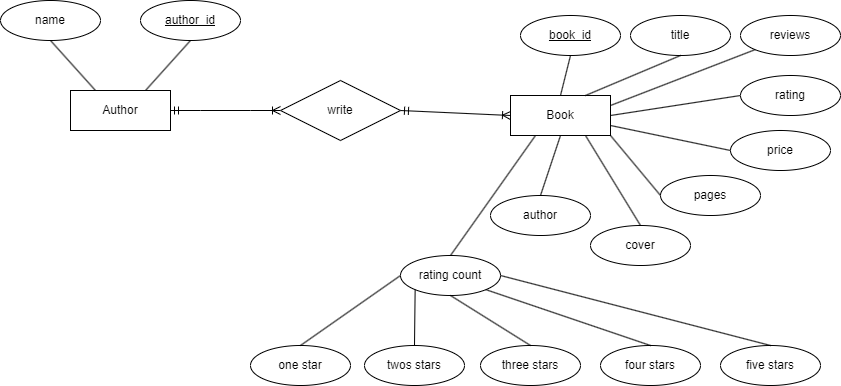

The diagram above was exported from draw.io. Its source (the exported page's mxGraphModel, read from the mxfile embedded in the PNG):
<mxGraphModel dx="1804" dy="654" grid="1" gridSize="10" guides="1" tooltips="1" connect="1" arrows="1" fold="1" page="1" pageScale="1" pageWidth="827" pageHeight="1169" math="0" shadow="0">
  <root>
    <mxCell id="0" />
    <mxCell id="1" parent="0" />
    <mxCell id="l_kUyBmUROy-DM1f4d6O-1" value="Author" style="whiteSpace=wrap;html=1;align=center;" parent="1" vertex="1">
      <mxGeometry x="20" y="275" width="100" height="40" as="geometry" />
    </mxCell>
    <mxCell id="l_kUyBmUROy-DM1f4d6O-4" value="author_id" style="ellipse;whiteSpace=wrap;html=1;align=center;fontStyle=4;" parent="1" vertex="1">
      <mxGeometry x="90" y="185" width="100" height="40" as="geometry" />
    </mxCell>
    <mxCell id="l_kUyBmUROy-DM1f4d6O-5" value="name" style="ellipse;whiteSpace=wrap;html=1;align=center;" parent="1" vertex="1">
      <mxGeometry x="-50" y="185" width="100" height="40" as="geometry" />
    </mxCell>
    <mxCell id="l_kUyBmUROy-DM1f4d6O-8" value="" style="endArrow=none;html=1;rounded=0;exitX=0.5;exitY=1;exitDx=0;exitDy=0;entryX=0.25;entryY=0;entryDx=0;entryDy=0;" parent="1" source="l_kUyBmUROy-DM1f4d6O-5" target="l_kUyBmUROy-DM1f4d6O-1" edge="1">
      <mxGeometry relative="1" as="geometry">
        <mxPoint x="-10" y="295" as="sourcePoint" />
        <mxPoint x="150" y="295" as="targetPoint" />
      </mxGeometry>
    </mxCell>
    <mxCell id="l_kUyBmUROy-DM1f4d6O-9" value="" style="endArrow=none;html=1;rounded=0;exitX=0.5;exitY=1;exitDx=0;exitDy=0;entryX=0.75;entryY=0;entryDx=0;entryDy=0;" parent="1" source="l_kUyBmUROy-DM1f4d6O-4" target="l_kUyBmUROy-DM1f4d6O-1" edge="1">
      <mxGeometry relative="1" as="geometry">
        <mxPoint x="10" y="235" as="sourcePoint" />
        <mxPoint x="55" y="285" as="targetPoint" />
      </mxGeometry>
    </mxCell>
    <mxCell id="l_kUyBmUROy-DM1f4d6O-10" value="Book" style="whiteSpace=wrap;html=1;align=center;" parent="1" vertex="1">
      <mxGeometry x="460" y="280" width="100" height="40" as="geometry" />
    </mxCell>
    <mxCell id="l_kUyBmUROy-DM1f4d6O-11" value="title" style="ellipse;whiteSpace=wrap;html=1;align=center;" parent="1" vertex="1">
      <mxGeometry x="580" y="200" width="100" height="40" as="geometry" />
    </mxCell>
    <mxCell id="l_kUyBmUROy-DM1f4d6O-12" value="book_id" style="ellipse;whiteSpace=wrap;html=1;align=center;fontStyle=4;" parent="1" vertex="1">
      <mxGeometry x="470" y="200" width="100" height="40" as="geometry" />
    </mxCell>
    <mxCell id="l_kUyBmUROy-DM1f4d6O-13" value="price" style="ellipse;whiteSpace=wrap;html=1;align=center;" parent="1" vertex="1">
      <mxGeometry x="680" y="315" width="100" height="40" as="geometry" />
    </mxCell>
    <mxCell id="l_kUyBmUROy-DM1f4d6O-14" value="pages" style="ellipse;whiteSpace=wrap;html=1;align=center;" parent="1" vertex="1">
      <mxGeometry x="610" y="360" width="100" height="40" as="geometry" />
    </mxCell>
    <mxCell id="l_kUyBmUROy-DM1f4d6O-16" value="" style="endArrow=none;html=1;rounded=0;exitX=0.5;exitY=1;exitDx=0;exitDy=0;entryX=0.5;entryY=0;entryDx=0;entryDy=0;" parent="1" source="l_kUyBmUROy-DM1f4d6O-12" target="l_kUyBmUROy-DM1f4d6O-10" edge="1">
      <mxGeometry relative="1" as="geometry">
        <mxPoint x="90" y="250" as="sourcePoint" />
        <mxPoint x="135" y="300" as="targetPoint" />
      </mxGeometry>
    </mxCell>
    <mxCell id="l_kUyBmUROy-DM1f4d6O-17" value="" style="endArrow=none;html=1;rounded=0;exitX=0.5;exitY=1;exitDx=0;exitDy=0;entryX=0.75;entryY=0;entryDx=0;entryDy=0;" parent="1" source="l_kUyBmUROy-DM1f4d6O-11" target="l_kUyBmUROy-DM1f4d6O-10" edge="1">
      <mxGeometry relative="1" as="geometry">
        <mxPoint x="100" y="260" as="sourcePoint" />
        <mxPoint x="145" y="310" as="targetPoint" />
      </mxGeometry>
    </mxCell>
    <mxCell id="l_kUyBmUROy-DM1f4d6O-18" value="" style="endArrow=none;html=1;rounded=0;exitX=0;exitY=0.5;exitDx=0;exitDy=0;entryX=1;entryY=0.5;entryDx=0;entryDy=0;" parent="1" source="l_kUyBmUROy-DM1f4d6O-26" target="l_kUyBmUROy-DM1f4d6O-10" edge="1">
      <mxGeometry relative="1" as="geometry">
        <mxPoint x="110" y="270" as="sourcePoint" />
        <mxPoint x="155" y="320" as="targetPoint" />
      </mxGeometry>
    </mxCell>
    <mxCell id="l_kUyBmUROy-DM1f4d6O-19" value="author" style="ellipse;whiteSpace=wrap;html=1;align=center;" parent="1" vertex="1">
      <mxGeometry x="440" y="380" width="100" height="40" as="geometry" />
    </mxCell>
    <mxCell id="l_kUyBmUROy-DM1f4d6O-20" value="" style="endArrow=none;html=1;rounded=0;exitX=0.5;exitY=0;exitDx=0;exitDy=0;entryX=0.5;entryY=1;entryDx=0;entryDy=0;" parent="1" source="l_kUyBmUROy-DM1f4d6O-19" target="l_kUyBmUROy-DM1f4d6O-10" edge="1">
      <mxGeometry relative="1" as="geometry">
        <mxPoint x="650" y="320" as="sourcePoint" />
        <mxPoint x="570" y="320" as="targetPoint" />
      </mxGeometry>
    </mxCell>
    <mxCell id="l_kUyBmUROy-DM1f4d6O-21" value="" style="endArrow=none;html=1;rounded=0;exitX=0;exitY=0.5;exitDx=0;exitDy=0;entryX=1;entryY=1;entryDx=0;entryDy=0;" parent="1" source="l_kUyBmUROy-DM1f4d6O-14" target="l_kUyBmUROy-DM1f4d6O-10" edge="1">
      <mxGeometry relative="1" as="geometry">
        <mxPoint x="660" y="330" as="sourcePoint" />
        <mxPoint x="580" y="330" as="targetPoint" />
      </mxGeometry>
    </mxCell>
    <mxCell id="l_kUyBmUROy-DM1f4d6O-22" value="cover" style="ellipse;whiteSpace=wrap;html=1;align=center;" parent="1" vertex="1">
      <mxGeometry x="540" y="410" width="100" height="40" as="geometry" />
    </mxCell>
    <mxCell id="l_kUyBmUROy-DM1f4d6O-23" value="" style="endArrow=none;html=1;rounded=0;exitX=0.5;exitY=0;exitDx=0;exitDy=0;entryX=0.75;entryY=1;entryDx=0;entryDy=0;" parent="1" source="l_kUyBmUROy-DM1f4d6O-22" target="l_kUyBmUROy-DM1f4d6O-10" edge="1">
      <mxGeometry relative="1" as="geometry">
        <mxPoint x="670" y="340" as="sourcePoint" />
        <mxPoint x="590" y="340" as="targetPoint" />
      </mxGeometry>
    </mxCell>
    <mxCell id="l_kUyBmUROy-DM1f4d6O-25" value="" style="endArrow=none;html=1;rounded=0;exitX=0.5;exitY=0;exitDx=0;exitDy=0;entryX=0.25;entryY=1;entryDx=0;entryDy=0;" parent="1" source="l_kUyBmUROy-DM1f4d6O-28" target="l_kUyBmUROy-DM1f4d6O-10" edge="1">
      <mxGeometry relative="1" as="geometry">
        <mxPoint x="370" y="430" as="sourcePoint" />
        <mxPoint x="520" y="340" as="targetPoint" />
      </mxGeometry>
    </mxCell>
    <mxCell id="l_kUyBmUROy-DM1f4d6O-26" value="rating" style="ellipse;whiteSpace=wrap;html=1;align=center;" parent="1" vertex="1">
      <mxGeometry x="690" y="260" width="100" height="40" as="geometry" />
    </mxCell>
    <mxCell id="l_kUyBmUROy-DM1f4d6O-27" value="reviews" style="ellipse;whiteSpace=wrap;html=1;align=center;" parent="1" vertex="1">
      <mxGeometry x="690" y="200" width="100" height="40" as="geometry" />
    </mxCell>
    <mxCell id="l_kUyBmUROy-DM1f4d6O-28" value="rating count" style="ellipse;whiteSpace=wrap;html=1;align=center;" parent="1" vertex="1">
      <mxGeometry x="350" y="440" width="100" height="40" as="geometry" />
    </mxCell>
    <mxCell id="I0-VVXG63IAstBEr48KV-3" value="one star" style="ellipse;whiteSpace=wrap;html=1;align=center;" vertex="1" parent="1">
      <mxGeometry x="200" y="530" width="100" height="40" as="geometry" />
    </mxCell>
    <mxCell id="I0-VVXG63IAstBEr48KV-4" value="twos stars" style="ellipse;whiteSpace=wrap;html=1;align=center;" vertex="1" parent="1">
      <mxGeometry x="314" y="530" width="100" height="40" as="geometry" />
    </mxCell>
    <mxCell id="I0-VVXG63IAstBEr48KV-5" value="three stars" style="ellipse;whiteSpace=wrap;html=1;align=center;" vertex="1" parent="1">
      <mxGeometry x="430" y="530" width="100" height="40" as="geometry" />
    </mxCell>
    <mxCell id="I0-VVXG63IAstBEr48KV-6" value="four stars" style="ellipse;whiteSpace=wrap;html=1;align=center;" vertex="1" parent="1">
      <mxGeometry x="550" y="530" width="100" height="40" as="geometry" />
    </mxCell>
    <mxCell id="I0-VVXG63IAstBEr48KV-7" value="five stars" style="ellipse;whiteSpace=wrap;html=1;align=center;" vertex="1" parent="1">
      <mxGeometry x="670" y="530" width="100" height="40" as="geometry" />
    </mxCell>
    <mxCell id="I0-VVXG63IAstBEr48KV-8" value="" style="endArrow=none;html=1;rounded=0;exitX=0;exitY=0.5;exitDx=0;exitDy=0;entryX=1;entryY=0.75;entryDx=0;entryDy=0;" edge="1" parent="1" source="l_kUyBmUROy-DM1f4d6O-13" target="l_kUyBmUROy-DM1f4d6O-10">
      <mxGeometry relative="1" as="geometry">
        <mxPoint x="690" y="345" as="sourcePoint" />
        <mxPoint x="560" y="290" as="targetPoint" />
      </mxGeometry>
    </mxCell>
    <mxCell id="I0-VVXG63IAstBEr48KV-9" value="" style="endArrow=none;html=1;rounded=0;exitX=0;exitY=1;exitDx=0;exitDy=0;entryX=1;entryY=0.25;entryDx=0;entryDy=0;" edge="1" parent="1" source="l_kUyBmUROy-DM1f4d6O-27" target="l_kUyBmUROy-DM1f4d6O-10">
      <mxGeometry relative="1" as="geometry">
        <mxPoint x="700" y="355" as="sourcePoint" />
        <mxPoint x="570" y="290" as="targetPoint" />
      </mxGeometry>
    </mxCell>
    <mxCell id="I0-VVXG63IAstBEr48KV-11" value="" style="endArrow=none;html=1;rounded=0;exitX=0.5;exitY=0;exitDx=0;exitDy=0;entryX=0;entryY=0.5;entryDx=0;entryDy=0;" edge="1" parent="1" source="I0-VVXG63IAstBEr48KV-3" target="l_kUyBmUROy-DM1f4d6O-28">
      <mxGeometry relative="1" as="geometry">
        <mxPoint x="710" y="365" as="sourcePoint" />
        <mxPoint x="340" y="480" as="targetPoint" />
      </mxGeometry>
    </mxCell>
    <mxCell id="I0-VVXG63IAstBEr48KV-12" value="" style="endArrow=none;html=1;rounded=0;exitX=0.5;exitY=0;exitDx=0;exitDy=0;entryX=0;entryY=1;entryDx=0;entryDy=0;" edge="1" parent="1" source="I0-VVXG63IAstBEr48KV-4" target="l_kUyBmUROy-DM1f4d6O-28">
      <mxGeometry relative="1" as="geometry">
        <mxPoint x="720" y="375" as="sourcePoint" />
        <mxPoint x="600" y="340" as="targetPoint" />
      </mxGeometry>
    </mxCell>
    <mxCell id="I0-VVXG63IAstBEr48KV-13" value="" style="endArrow=none;html=1;rounded=0;exitX=0.5;exitY=0;exitDx=0;exitDy=0;entryX=0.5;entryY=1;entryDx=0;entryDy=0;" edge="1" parent="1" source="I0-VVXG63IAstBEr48KV-5" target="l_kUyBmUROy-DM1f4d6O-28">
      <mxGeometry relative="1" as="geometry">
        <mxPoint x="730" y="385" as="sourcePoint" />
        <mxPoint x="610" y="350" as="targetPoint" />
      </mxGeometry>
    </mxCell>
    <mxCell id="I0-VVXG63IAstBEr48KV-14" value="" style="endArrow=none;html=1;rounded=0;entryX=1;entryY=1;entryDx=0;entryDy=0;exitX=0.5;exitY=0;exitDx=0;exitDy=0;" edge="1" parent="1" source="I0-VVXG63IAstBEr48KV-6" target="l_kUyBmUROy-DM1f4d6O-28">
      <mxGeometry relative="1" as="geometry">
        <mxPoint x="600" y="520" as="sourcePoint" />
        <mxPoint x="620" y="360" as="targetPoint" />
      </mxGeometry>
    </mxCell>
    <mxCell id="I0-VVXG63IAstBEr48KV-16" value="" style="endArrow=none;html=1;rounded=0;exitX=0.5;exitY=0;exitDx=0;exitDy=0;entryX=1;entryY=0.5;entryDx=0;entryDy=0;" edge="1" parent="1" source="I0-VVXG63IAstBEr48KV-7" target="l_kUyBmUROy-DM1f4d6O-28">
      <mxGeometry relative="1" as="geometry">
        <mxPoint x="750" y="405" as="sourcePoint" />
        <mxPoint x="630" y="370" as="targetPoint" />
      </mxGeometry>
    </mxCell>
    <mxCell id="I0-VVXG63IAstBEr48KV-18" value="" style="fontSize=12;html=1;endArrow=ERoneToMany;startArrow=ERmandOne;rounded=0;exitX=1;exitY=0.5;exitDx=0;exitDy=0;entryX=0;entryY=0.5;entryDx=0;entryDy=0;" edge="1" parent="1" source="I0-VVXG63IAstBEr48KV-19" target="l_kUyBmUROy-DM1f4d6O-10">
      <mxGeometry width="100" height="100" relative="1" as="geometry">
        <mxPoint x="360" y="470" as="sourcePoint" />
        <mxPoint x="460" y="370" as="targetPoint" />
      </mxGeometry>
    </mxCell>
    <mxCell id="I0-VVXG63IAstBEr48KV-20" value="" style="edgeStyle=entityRelationEdgeStyle;fontSize=12;html=1;endArrow=ERoneToMany;startArrow=ERmandOne;rounded=0;exitX=1;exitY=0.5;exitDx=0;exitDy=0;entryX=0;entryY=0.5;entryDx=0;entryDy=0;" edge="1" parent="1" source="l_kUyBmUROy-DM1f4d6O-1" target="I0-VVXG63IAstBEr48KV-19">
      <mxGeometry width="100" height="100" relative="1" as="geometry">
        <mxPoint x="120" y="295" as="sourcePoint" />
        <mxPoint x="460" y="300" as="targetPoint" />
      </mxGeometry>
    </mxCell>
    <mxCell id="I0-VVXG63IAstBEr48KV-19" value="write" style="shape=rhombus;perimeter=rhombusPerimeter;whiteSpace=wrap;html=1;align=center;" vertex="1" parent="1">
      <mxGeometry x="230" y="265" width="120" height="60" as="geometry" />
    </mxCell>
  </root>
</mxGraphModel>